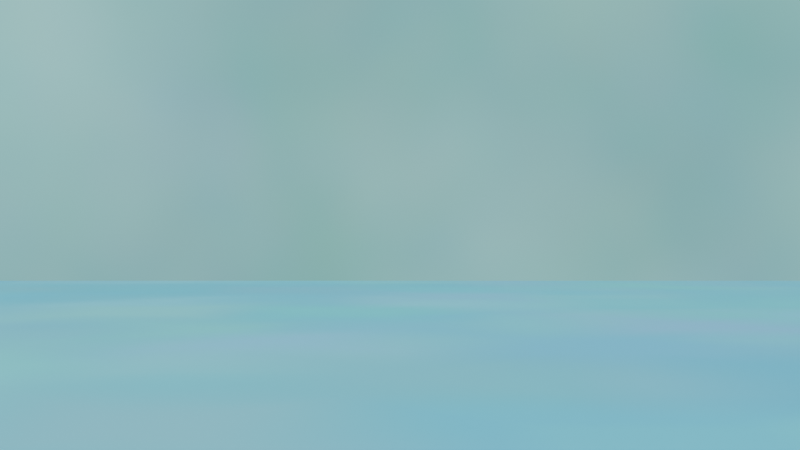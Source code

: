 # Source: blend.blend  (saved by Blender 4.1.24; exported with 4.5.12 LTS)
import bpy
from mathutils import Matrix  # noqa: F401  (used for matrix-valued properties, if any)

bpy.ops.wm.read_factory_settings(use_empty=True)
scene = bpy.context.scene
scene.name = 'Scene'

# ---- collections
col_collection = bpy.data.collections.new('Collection'); scene.collection.children.link(col_collection)

# ---- materials (node trees are filled in below, after node groups)
mat_006 = bpy.data.materials.new('材质.006')
mat_006.use_transparent_shadow = False

# ---- material node trees
mat_006.use_nodes = True; mat_006.node_tree.nodes.clear()
_N = mat_006.node_tree.nodes; _L = mat_006.node_tree.links
n0 = _N.new('ShaderNodeOutputMaterial'); n0.name = '材质输出'; n0.location = (276, 386)
n1 = _N.new('ShaderNodeBsdfPrincipled'); n1.name = '原理化BSDF.001'; n1.location = (-37, 413)
n1.inputs[2].default_value = 0.7
n1.inputs[3].default_value = 1.6
n1.inputs[13].default_value = 1.0
n1.inputs[24].default_value = 1.0
n1.inputs[26].default_value = (0.07227, 0.5972, 0.7991, 1.0)
n2 = _N.new('ShaderNodeMix'); n2.name = '混合'; n2.location = (-273, 408)
n2.data_type = 'RGBA'
n2.inputs[0].default_value = 0.3
n2.inputs[6].default_value = (0.07227, 0.5972, 0.7991, 1.0)
n3 = _N.new('ShaderNodeTexVoronoi'); n3.name = '沃罗诺伊纹理'; n3.location = (-468, 386)
n3.distance = 'CHEBYCHEV'
n3.feature = 'SMOOTH_F1'
n3.inputs[2].default_value = 20.0
_L.new(n1.outputs[0], n0.inputs[0])
_L.new(n2.outputs[2], n1.inputs[0])
_L.new(n3.outputs[1], n2.inputs[7])
n0.is_active_output = True

# ---- world
world_world = bpy.data.worlds.new('World'); scene.world = world_world
world_world.use_nodes = True; world_world.node_tree.nodes.clear()
_N = world_world.node_tree.nodes; _L = world_world.node_tree.links
n0 = _N.new('ShaderNodeOutputWorld'); n0.name = 'World Output'; n0.location = (315, 334)
n1 = _N.new('ShaderNodeBackground'); n1.name = 'Background'; n1.location = (111, 334)
n2 = _N.new('ShaderNodeMix'); n2.name = '混合'; n2.location = (-99, 376)
n2.data_type = 'RGBA'
n2.inputs[0].default_value = 0.15
n3 = _N.new('ShaderNodeTexNoise'); n3.name = '噪波纹理'; n3.location = (-352, 250)
n3.inputs[2].default_value = 6.0
n4 = _N.new('ShaderNodeValToRGB'); n4.name = '颜色渐变'; n4.location = (-413, 456)
while len(n4.color_ramp.elements) > 1: n4.color_ramp.elements.remove(n4.color_ramp.elements[-1])
n4.color_ramp.elements[0].position = 0.0; n4.color_ramp.elements[0].color = (0.09, 0.3, 0.3, 1.0)
_e = n4.color_ramp.elements.new(1.0); _e.color = (0.3, 1.0, 1.0, 1.0)
n5 = _N.new('ShaderNodeTexNoise'); n5.name = '噪波纹理.001'; n5.location = (-629, 344)
n5.inputs[2].default_value = 3.0
_L.new(n1.outputs[0], n0.inputs[0])
_L.new(n2.outputs[2], n1.inputs[0])
_L.new(n4.outputs[0], n2.inputs[6])
_L.new(n3.outputs[1], n2.inputs[7])
_L.new(n5.outputs[0], n4.inputs[0])
n0.is_active_output = True
world_world.color = (0.05088, 0.05088, 0.05088)
world_world.use_sun_shadow = False
world_world.sun_shadow_jitter_overblur = 0.0

# ---- cameras
cam_camera = bpy.data.cameras.new('Camera')
cam_camera.clip_end = 200.0
cam_camera.ortho_scale = 7.314

# ---- meshes
me_x = bpy.data.meshes.new('平面')
me_x.from_pydata([(-200.0, -200.0, 0.0), (200.0, -200.0, 0.0), (-200.0, 200.0, 0.0), (200.0, 200.0, 0.0)], [], [(0, 1, 3, 2)])
_uv = me_x.uv_layers.new(name='UV 贴图')
_uv.uv.foreach_set('vector', [0.0, 0.0, 1.0, 0.0, 1.0, 1.0, 0.0, 1.0])
me_x.materials.append(mat_006)
me_x.update()

# ---- objects
ob_camera = bpy.data.objects.new('Camera', cam_camera)
ob_x = bpy.data.objects.new('平面', me_x)

# ---- transforms, parenting, visibility, modifiers, constraints
ob_camera.location = (-10.39, -230.0, 10.0)
ob_camera.rotation_euler = (1.571, 0.0, 0.0)
ob_camera.lock_rotations_4d = False
ob_camera.empty_display_type = 'ARROWS'
ob_camera.color = (0.0, 0.0, 0.0, 0.0)
ob_camera.display_type = 'WIRE'
ob_camera.lineart.crease_threshold = 0.0
ob_x.location = (0.0, 0.0, 0.0)

# ---- collection membership
col_collection.objects.link(ob_camera)
col_collection.objects.link(ob_x)

# ---- scene / render settings (as saved in the file)
scene.camera = ob_camera
scene.frame_start = 1; scene.frame_end = 300; scene.frame_set(1)
scene.render.engine = 'BLENDER_EEVEE_NEXT'
scene.render.image_settings.file_format = 'FFMPEG'
scene.render.image_settings.color_mode = 'RGB'
scene.render.resolution_x = 3840
scene.render.resolution_y = 2160
scene.render.fps = 60
scene.cycles.sampling_pattern = 'TABULATED_SOBOL'
scene.eevee.ray_tracing_options.trace_max_roughness = 0.0
bpy.context.view_layer.update()

# ---- added for rendering (the .blend has no usable light): sun
light_auto_sun = bpy.data.lights.new('AutoSun', 'SUN')
light_auto_sun.energy = 3.0
light_auto_sun.angle = 0.0523599
ob_auto_sun = bpy.data.objects.new('AutoSun', light_auto_sun)
scene.collection.objects.link(ob_auto_sun)
ob_auto_sun.rotation_euler = (0.872665, 0.174533, 0.523599)
bpy.context.view_layer.update()
